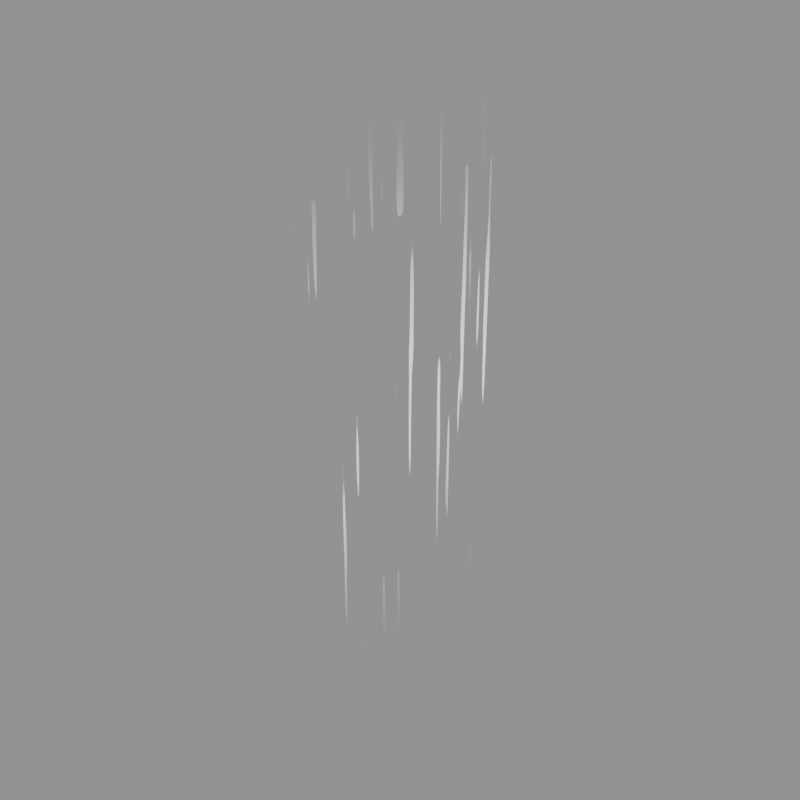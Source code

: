 # Source: Action_Lines_Texture_.blend  (saved by Blender 4.5.90; exported with 4.5.12 LTS)
import bpy
from mathutils import Matrix  # noqa: F401  (used for matrix-valued properties, if any)

bpy.ops.wm.read_factory_settings(use_empty=True)
scene = bpy.context.scene
scene.name = 'EFECTOS'

# ---- collections
col_action_lines__texture = bpy.data.collections.new('Action Lines (Texture)'); scene.collection.children.link(col_action_lines__texture)

# ---- images (referenced by path relative to the original .blend; pixels are not part of the script)
import os
ASSET_DIR = os.environ.get("B2B_ASSET_DIR", "")  # directory of the original .blend (textures are referenced by path, not embedded)
HERE = os.path.dirname(os.path.abspath(__file__))  # packed textures are extracted next to this script under _unpacked/

def load_image(name, relpath, width, height, colorspace="sRGB"):
    """Load a texture the original file referenced (path relative to the .blend, or extracted next to this script)."""
    p = next((c for c in (os.path.join(HERE, relpath), os.path.join(ASSET_DIR, relpath)) if relpath and os.path.exists(c)), "")
    if p:
        img = bpy.data.images.load(p, check_existing=True)
        img.name = name
    else:  # same state as the original file: an image datablock whose file is absent (Cycles renders it pink)
        img = bpy.data.images.new(name, width, height)
        img.source = "FILE"
        img.filepath = "//" + (relpath or name)
    img.colorspace_settings.name = colorspace
    return img
img_untitled_1_png = load_image('Untitled-1.png', '_unpacked/Untitled-1.b1eebf8e.png', 2048, 2048, 'sRGB')

# ---- materials (node trees are filled in below, after node groups)
mat_untitled_1 = bpy.data.materials.new('Untitled-1')
mat_untitled_1.surface_render_method = 'BLENDED'
mat_untitled_1.blend_method = 'BLEND'

# ---- material node trees
mat_untitled_1.use_nodes = True; mat_untitled_1.node_tree.nodes.clear()
_N = mat_untitled_1.node_tree.nodes; _L = mat_untitled_1.node_tree.links
n0 = _N.new('ShaderNodeOutputMaterial'); n0.name = 'Material Output'; n0.location = (568, 300)
n1 = _N.new('ShaderNodeTexImage'); n1.name = 'Image Texture'; n1.location = (-457, 327)
n1.image = img_untitled_1_png
n1.interpolation = 'Smart'
n2 = _N.new('ShaderNodeBsdfPrincipled'); n2.name = 'Principled BSDF'; n2.location = (268, 300)
n2.inputs[0].default_value = (0.0, 0.0, 0.0, 1.0)
n2.inputs[13].default_value = 0.0
n2.inputs[28].default_value = 1.0
n3 = _N.new('ShaderNodeValToRGB'); n3.name = 'Color Ramp'; n3.location = (-399, -103)
n3.color_ramp.interpolation = 'EASE'
while len(n3.color_ramp.elements) > 1: n3.color_ramp.elements.remove(n3.color_ramp.elements[-1])
n3.color_ramp.elements[0].position = 0.2364; n3.color_ramp.elements[0].color = (0.0, 0.0, 0.0, 1.0)
_e = n3.color_ramp.elements.new(0.4091); _e.color = (1.0, 1.0, 1.0, 1.0)
_e = n3.color_ramp.elements.new(0.5636); _e.color = (0.0, 0.0, 0.0, 1.0)
n4 = _N.new('ShaderNodeMapping'); n4.name = 'Mapping'; n4.location = (-619, -166)
n4.inputs[2].default_value = (0.0, 0.7854, 0.0)
n5 = _N.new('ShaderNodeTexCoord'); n5.name = 'Texture Coordinate'; n5.location = (-799, -166)
n6 = _N.new('ShaderNodeMix'); n6.name = 'Mix'; n6.location = (48, 9)
n6.data_type = 'RGBA'
n6.blend_type = 'MULTIPLY'
n6.inputs[0].default_value = 1.0
n7 = _N.new('ShaderNodeMapping'); n7.name = 'Mapping.001'; n7.location = (-835, 356)
n7.inputs[2].default_value = (0.0, 0.7854, 0.0)
n8 = _N.new('ShaderNodeTexCoord'); n8.name = 'Texture Coordinate.001'; n8.location = (-1079, 260)
n9 = _N.new('ShaderNodeMath'); n9.name = 'Math'; n9.location = (-132, 113)
n9.operation = 'MULTIPLY'
n9.inputs[1].default_value = 1.0
_L.new(n1.outputs[0], n2.inputs[27])
_L.new(n2.outputs[0], n0.inputs[0])
_L.new(n4.outputs[0], n3.inputs[0])
_L.new(n5.outputs[0], n4.inputs[0])
_L.new(n3.outputs[0], n6.inputs[7])
_L.new(n6.outputs[2], n2.inputs[4])
_L.new(n9.outputs[0], n6.inputs[6])
_L.new(n8.outputs[2], n7.inputs[0])
_L.new(n7.outputs[0], n1.inputs[0])
_L.new(n1.outputs[1], n9.inputs[0])
n0.is_active_output = True

# ---- world
world_world = bpy.data.worlds.new('World'); scene.world = world_world
world_world.use_nodes = True; world_world.node_tree.nodes.clear()
_N = world_world.node_tree.nodes; _L = world_world.node_tree.links
n0 = _N.new('ShaderNodeOutputWorld'); n0.name = 'World Output'; n0.location = (300, 300)
n1 = _N.new('ShaderNodeBackground'); n1.name = 'Background'; n1.location = (10, 300)
n1.inputs[0].default_value = (0.2639, 0.2639, 0.2639, 1.0)
_L.new(n1.outputs[0], n0.inputs[0])
n0.is_active_output = True
world_world.color = (0.05088, 0.05088, 0.05088)
world_world.use_sun_shadow = False
world_world.sun_shadow_jitter_overblur = 0.0

# ---- meshes
me_untitled_1 = bpy.data.meshes.new('Untitled-1')
me_untitled_1.from_pydata([(-0.5, -0.5, 0.0), (0.5, -0.5, 0.0), (-0.5, 0.5, 0.0), (0.5, 0.5, 0.0), (-0.3889, -0.5, 0.0), (-0.2778, -0.5, 0.0), (-0.1667, -0.5, 0.0), (-0.05556, -0.5, 0.0), (0.05556, -0.5, 0.0), (0.1667, -0.5, 0.0), (0.2778, -0.5, 0.0), (0.3889, -0.5, 0.0), (0.3889, 0.5, 0.0), (0.2778, 0.5, 0.0), (0.1667, 0.5, 0.0), (0.05556, 0.5, 0.0), (-0.05556, 0.5, 0.0), (-0.1667, 0.5, 0.0), (-0.2778, 0.5, 0.0), (-0.3889, 0.5, 0.0), (-0.4444, 0.5, 0.0), (-0.4444, -0.5, 0.0), (-0.3333, -0.5, 0.0), (-0.3333, 0.5, 0.0), (-0.1111, -0.5, 0.0), (-0.1111, 0.5, 0.0), (-0.2222, -0.5, 0.0), (-0.2222, 0.5, 0.0), (7.451e-09, -0.5, 0.0), (-7.451e-09, 0.5, 0.0), (0.1111, -0.5, 0.0), (0.1111, 0.5, 0.0), (0.2222, -0.5, 0.0), (0.2222, 0.5, 0.0), (0.3333, -0.5, 0.0), (0.3333, 0.5, 0.0), (0.4444, -0.5, 0.0), (0.4444, 0.5, 0.0)], [], [(36, 1, 3, 37), (21, 4, 19, 20), (22, 5, 18, 23), (26, 6, 17, 27), (24, 7, 16, 25), (28, 8, 15, 29), (30, 9, 14, 31), (32, 10, 13, 33), (34, 11, 12, 35), (0, 21, 20, 2), (4, 22, 23, 19), (6, 24, 25, 17), (5, 26, 27, 18), (7, 28, 29, 16), (8, 30, 31, 15), (9, 32, 33, 14), (10, 34, 35, 13), (11, 36, 37, 12)])
_uv = me_untitled_1.uv_layers.new(name='UVMap')
_uv.uv.foreach_set('vector', [0.9444, 0.0, 1.0, 0.0, 1.0, 1.0, 0.9444, 1.0, 0.05556, 0.0, 0.1111, 0.0, 0.1111, 1.0, 0.05556, 1.0, 0.1667, 0.0, 0.2222, 0.0, 0.2222, 1.0, 0.1667, 1.0, 0.2778, 0.0, 0.3333, 0.0, 0.3333, 1.0, 0.2778, 1.0, 0.3889, 0.0, 0.4444, 0.0, 0.4444, 1.0, 0.3889, 1.0, 0.5, 0.0, 0.5556, 0.0, 0.5556, 1.0, 0.5, 1.0, 0.6111, 0.0, 0.6667, 0.0, 0.6667, 1.0, 0.6111, 1.0, 0.7222, 0.0, 0.7778, 0.0, 0.7778, 1.0, 0.7222, 1.0, 0.8333, 0.0, 0.8889, 0.0, 0.8889, 1.0, 0.8333, 1.0, 0.0, 0.0, 0.05556, 0.0, 0.05556, 1.0, 0.0, 1.0, 0.1111, 0.0, 0.1667, 0.0, 0.1667, 1.0, 0.1111, 1.0, 0.3333, 0.0, 0.3889, 0.0, 0.3889, 1.0, 0.3333, 1.0, 0.2222, 0.0, 0.2778, 0.0, 0.2778, 1.0, 0.2222, 1.0, 0.4444, 0.0, 0.5, 0.0, 0.5, 1.0, 0.4444, 1.0, 0.5556, 0.0, 0.6111, 0.0, 0.6111, 1.0, 0.5556, 1.0, 0.6667, 0.0, 0.7222, 0.0, 0.7222, 1.0, 0.6667, 1.0, 0.7778, 0.0, 0.8333, 0.0, 0.8333, 1.0, 0.7778, 1.0, 0.8889, 0.0, 0.9444, 0.0, 0.9444, 1.0, 0.8889, 1.0])
me_untitled_1.materials.append(mat_untitled_1)
me_untitled_1.update()

# ---- objects
ob_action_lines__texture = bpy.data.objects.new('Action Lines (Texture)', me_untitled_1)

# ---- transforms, parenting, visibility, modifiers, constraints
ob_action_lines__texture.location = (6.276e-17, 22.43, 0.2827)
ob_action_lines__texture.rotation_euler = (1.571, 0.0, -1.571)
ob_action_lines__texture.scale = (2.0, 4.0, 2.0)
ob_action_lines__texture.visible_diffuse = False
ob_action_lines__texture.visible_glossy = False
ob_action_lines__texture.visible_transmission = False
ob_action_lines__texture.visible_volume_scatter = False
ob_action_lines__texture.visible_shadow = False
_c = ob_action_lines__texture.constraints.new('CHILD_OF'); _c.name = 'DP_Abomination_Rig.root_Root_move.001'
_c.influence = 0.0
_c.subtarget = 'root_Root_move.001'
_c.set_inverse_pending = False
_c.inverse_matrix = ((0.004948, -0.4145, 0.0, 18.27), (0.4145, 0.004948, -0.0, 8.731), (0.0, 0.0, 0.4146, -30.3), (-0.0, 0.0, -0.0, 1.0))

# ---- collection membership
col_action_lines__texture.objects.link(ob_action_lines__texture)

# ---- scene / render settings (as saved in the file)
scene.frame_start = 1; scene.frame_end = 250; scene.frame_set(0)
scene.render.engine = 'CYCLES'
scene.render.resolution_x = 256
scene.render.resolution_y = 256
scene.render.film_transparent = True
scene.cycles.sampling_pattern = 'TABULATED_SOBOL'
scene.cycles.use_light_tree = False
scene.view_settings.view_transform = 'Filmic'
bpy.context.view_layer.update()

# ---- added for rendering (the .blend has no active camera): camera
cam_auto = bpy.data.cameras.new('AutoCamera')
cam_auto.lens = 50.0
cam_auto.sensor_width = 36.0
cam_auto.clip_end = 1000.0
ob_auto_camera = bpy.data.objects.new('AutoCamera', cam_auto)
scene.collection.objects.link(ob_auto_camera)
ob_auto_camera.location = (4.13773, 17.4625, 3.59285)
ob_auto_camera.rotation_euler = (1.09748, -7.21219e-08, 0.694738)
scene.camera = ob_auto_camera
bpy.context.view_layer.update()
